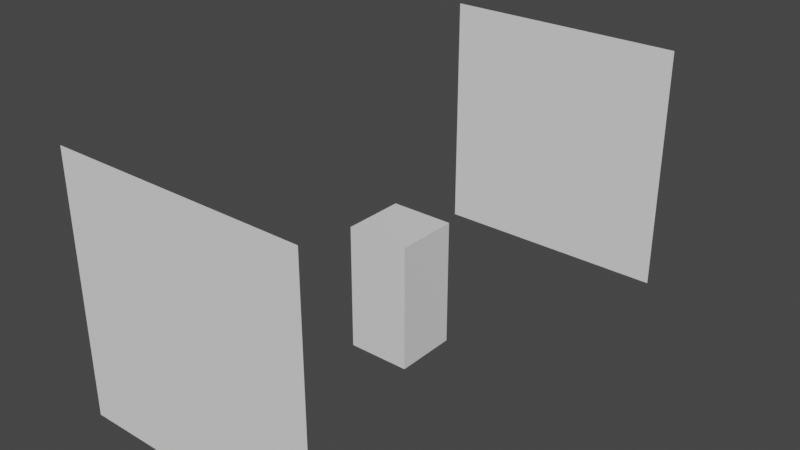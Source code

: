 # Source: test_layout.blend  (saved by Blender 2.81.16; exported with 4.5.12 LTS)
import bpy
from mathutils import Matrix  # noqa: F401  (used for matrix-valued properties, if any)

bpy.ops.wm.read_factory_settings(use_empty=True)
scene = bpy.context.scene
scene.name = 'Scene'

# ---- collections
col_collection = bpy.data.collections.new('Collection'); scene.collection.children.link(col_collection)

# ---- materials (node trees are filled in below, after node groups)
mat_material = bpy.data.materials.new('Material')
mat_material.alpha_threshold = 0.0
mat_material.use_transparent_shadow = False
mat_material.line_color = (0.0, 0.0, 0.0, 1.0)

# ---- material node trees
mat_material.use_nodes = True; mat_material.node_tree.nodes.clear()
_N = mat_material.node_tree.nodes; _L = mat_material.node_tree.links
n0 = _N.new('ShaderNodeOutputMaterial'); n0.name = 'Material Output'; n0.location = (300, 300)
n1 = _N.new('ShaderNodeBsdfPrincipled'); n1.name = 'Principled BSDF'; n1.location = (10, 300)
n1.distribution = 'GGX'
n1.subsurface_method = 'BURLEY'
n1.inputs[2].default_value = 0.4
n1.inputs[3].default_value = 1.45
n1.inputs[27].default_value = (0.0, 0.0, 0.0, 1.0)
n1.inputs[28].default_value = 1.0
_L.new(n1.outputs[0], n0.inputs[0])
n0.is_active_output = True

# ---- world
world_world = bpy.data.worlds.new('World'); scene.world = world_world
world_world.use_nodes = True; world_world.node_tree.nodes.clear()
_N = world_world.node_tree.nodes; _L = world_world.node_tree.links
n0 = _N.new('ShaderNodeOutputWorld'); n0.name = 'World Output'; n0.location = (300, 300)
n1 = _N.new('ShaderNodeBackground'); n1.name = 'Background'; n1.location = (10, 300)
n1.inputs[0].default_value = (0.05088, 0.05088, 0.05088, 1.0)
_L.new(n1.outputs[0], n0.inputs[0])
n0.is_active_output = True
world_world.color = (0.05088, 0.05088, 0.05088)
world_world.use_sun_shadow = False
world_world.sun_shadow_jitter_overblur = 0.0

# ---- meshes
me_cube = bpy.data.meshes.new('Cube')
me_cube.from_pydata([(1.0, 1.0, 1.0), (1.0, 1.0, -1.0), (1.0, -1.0, 1.0), (1.0, -1.0, -1.0), (-1.0, 1.0, 1.0), (-1.0, 1.0, -1.0), (-1.0, -1.0, 1.0), (-1.0, -1.0, -1.0)], [], [(0, 4, 6, 2), (3, 2, 6, 7), (7, 6, 4, 5), (5, 1, 3, 7), (1, 0, 2, 3), (5, 4, 0, 1)])
_uv = me_cube.uv_layers.new(name='UVMap')
_uv.uv.foreach_set('vector', [0.625, 0.5, 0.875, 0.5, 0.875, 0.75, 0.625, 0.75, 0.375, 0.75, 0.625, 0.75, 0.625, 1.0, 0.375, 1.0, 0.375, 0.0, 0.625, 0.0, 0.625, 0.25, 0.375, 0.25, 0.125, 0.5, 0.375, 0.5, 0.375, 0.75, 0.125, 0.75, 0.375, 0.5, 0.625, 0.5, 0.625, 0.75, 0.375, 0.75, 0.375, 0.25, 0.625, 0.25, 0.625, 0.5, 0.375, 0.5])
me_cube.materials.append(mat_material)
me_cube.use_remesh_preserve_volume = False
me_cube.use_remesh_preserve_attributes = False
me_cube.use_mirror_vertex_groups = False
me_cube.update()
me_plane = bpy.data.meshes.new('Plane')
me_plane.from_pydata([(-1.0, -1.0, 0.0), (1.0, -1.0, 0.0), (-1.0, 1.0, 0.0), (1.0, 1.0, 0.0)], [], [(0, 1, 3, 2)])
_uv = me_plane.uv_layers.new(name='UVMap')
_uv.uv.foreach_set('vector', [0.0, 0.0, 1.0, 0.0, 1.0, 1.0, 0.0, 1.0])
me_plane.use_remesh_fix_poles = True
me_plane.use_remesh_preserve_attributes = False
me_plane.use_mirror_vertex_groups = False
me_plane.update()
me_plane_001 = bpy.data.meshes.new('Plane.001')
me_plane_001.from_pydata([(-1.0, -1.0, 0.0), (1.0, -1.0, 0.0), (-1.0, 1.0, 0.0), (1.0, 1.0, 0.0)], [], [(0, 1, 3, 2)])
_uv = me_plane_001.uv_layers.new(name='UVMap')
_uv.uv.foreach_set('vector', [0.0, 0.0, 1.0, 0.0, 1.0, 1.0, 0.0, 1.0])
me_plane_001.use_remesh_fix_poles = True
me_plane_001.use_remesh_preserve_attributes = False
me_plane_001.use_mirror_vertex_groups = False
me_plane_001.update()

# ---- objects
ob_cube = bpy.data.objects.new('Cube', me_cube)
ob_plane = bpy.data.objects.new('Plane', me_plane)
ob_plane_001 = bpy.data.objects.new('Plane.001', me_plane_001)

# ---- transforms, parenting, visibility, modifiers, constraints
ob_cube.location = (0.0, 0.0, 2.0)
ob_cube.scale = (1.0, 1.0, 2.0)
ob_cube.lock_rotations_4d = False
ob_cube.empty_display_type = 'ARROWS'
ob_cube.lineart.crease_threshold = 0.0
ob_plane.location = (0.0, -8.0, 4.0)
ob_plane.rotation_euler = (1.571, -0.0, 3.142)
ob_plane.scale = (4.0, 4.0, 4.0)
ob_plane.lineart.crease_threshold = 0.0
ob_plane_001.location = (0.0, 8.0, 4.0)
ob_plane_001.rotation_euler = (1.571, 0.0, 6.283)
ob_plane_001.scale = (4.0, 4.0, 4.0)
ob_plane_001.lineart.crease_threshold = 0.0

# ---- collection membership
col_collection.objects.link(ob_cube)
col_collection.objects.link(ob_plane)
col_collection.objects.link(ob_plane_001)

# ---- scene / render settings (as saved in the file)
scene.frame_start = 1; scene.frame_end = 250; scene.frame_set(0)
scene.render.engine = 'BLENDER_EEVEE_NEXT'
scene.cycles.use_denoising = False
scene.cycles.samples = 128
scene.cycles.sampling_pattern = 'TABULATED_SOBOL'
scene.cycles.use_adaptive_sampling = False
scene.cycles.use_light_tree = False
scene.view_settings.view_transform = 'Filmic'
bpy.context.view_layer.update()

# ---- added for rendering (the .blend has no active camera and no usable light): camera, sun
cam_auto = bpy.data.cameras.new('AutoCamera')
cam_auto.lens = 50.0
cam_auto.sensor_width = 36.0
cam_auto.clip_end = 1000.0
ob_auto_camera = bpy.data.objects.new('AutoCamera', cam_auto)
scene.collection.objects.link(ob_auto_camera)
ob_auto_camera.location = (18.1306, -21.7568, 18.5045)
ob_auto_camera.rotation_euler = (1.09748, -7.21219e-08, 0.694738)
scene.camera = ob_auto_camera
light_auto_sun = bpy.data.lights.new('AutoSun', 'SUN')
light_auto_sun.energy = 3.0
light_auto_sun.angle = 0.0523599
ob_auto_sun = bpy.data.objects.new('AutoSun', light_auto_sun)
scene.collection.objects.link(ob_auto_sun)
ob_auto_sun.rotation_euler = (0.872665, 0.174533, 0.523599)
bpy.context.view_layer.update()
